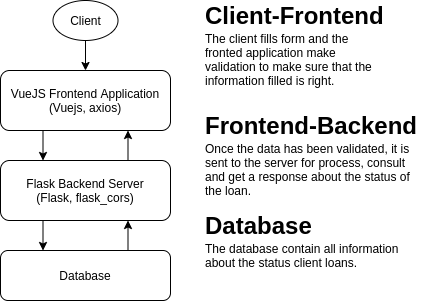

The diagram above was exported from draw.io. Its source (the exported page's mxGraphModel, read from the mxfile embedded in the PNG):
<mxGraphModel dx="868" dy="490" grid="1" gridSize="10" guides="1" tooltips="1" connect="1" arrows="1" fold="1" page="1" pageScale="1" pageWidth="827" pageHeight="1169" math="0" shadow="0">
  <root>
    <mxCell id="0" />
    <mxCell id="1" parent="0" />
    <mxCell id="gkW_xLMRxlzI5cJuLHeK-2" value="VueJS Frontend Application&lt;br&gt;(Vuejs, axios)" style="rounded=1;whiteSpace=wrap;html=1;" vertex="1" parent="1">
      <mxGeometry x="240" y="160" width="170" height="60" as="geometry" />
    </mxCell>
    <mxCell id="gkW_xLMRxlzI5cJuLHeK-3" value="Flask Backend Server&lt;br&gt;(Flask, flask_cors)" style="rounded=1;whiteSpace=wrap;html=1;" vertex="1" parent="1">
      <mxGeometry x="240" y="250" width="170" height="60" as="geometry" />
    </mxCell>
    <mxCell id="gkW_xLMRxlzI5cJuLHeK-4" value="Client" style="ellipse;whiteSpace=wrap;html=1;" vertex="1" parent="1">
      <mxGeometry x="292.5" y="90" width="65" height="40" as="geometry" />
    </mxCell>
    <mxCell id="gkW_xLMRxlzI5cJuLHeK-5" value="&lt;h1 style=&quot;line-height: 0&quot;&gt;Client-Frontend&lt;/h1&gt;&lt;p style=&quot;line-height: 1.2&quot;&gt;The client fills form and the fronted application make validation to make sure that the information filled is right.&lt;/p&gt;" style="text;html=1;strokeColor=none;fillColor=none;spacing=5;spacingTop=-20;whiteSpace=wrap;overflow=hidden;rounded=0;" vertex="1" parent="1">
      <mxGeometry x="440" y="100" width="190" height="80" as="geometry" />
    </mxCell>
    <mxCell id="gkW_xLMRxlzI5cJuLHeK-6" value="&lt;h1 style=&quot;line-height: 0&quot;&gt;Frontend-Backend&lt;/h1&gt;&lt;p style=&quot;line-height: 1.2&quot;&gt;Once the data has been validated, it is sent to the server for process, consult and get a response about the status of the loan.&lt;br&gt;&lt;/p&gt;" style="text;html=1;strokeColor=none;fillColor=none;spacing=5;spacingTop=-20;whiteSpace=wrap;overflow=hidden;rounded=0;" vertex="1" parent="1">
      <mxGeometry x="440" y="210" width="230" height="80" as="geometry" />
    </mxCell>
    <mxCell id="gkW_xLMRxlzI5cJuLHeK-7" value="Database" style="rounded=1;whiteSpace=wrap;html=1;" vertex="1" parent="1">
      <mxGeometry x="240" y="340" width="170" height="50" as="geometry" />
    </mxCell>
    <mxCell id="gkW_xLMRxlzI5cJuLHeK-8" value="" style="endArrow=classic;html=1;rounded=0;exitX=0.5;exitY=1;exitDx=0;exitDy=0;entryX=0.5;entryY=0;entryDx=0;entryDy=0;" edge="1" parent="1" source="gkW_xLMRxlzI5cJuLHeK-4" target="gkW_xLMRxlzI5cJuLHeK-2">
      <mxGeometry width="50" height="50" relative="1" as="geometry">
        <mxPoint x="490" y="290" as="sourcePoint" />
        <mxPoint x="500" y="340" as="targetPoint" />
      </mxGeometry>
    </mxCell>
    <mxCell id="gkW_xLMRxlzI5cJuLHeK-9" value="" style="endArrow=classic;html=1;rounded=0;entryX=0.25;entryY=0;entryDx=0;entryDy=0;exitX=0.25;exitY=1;exitDx=0;exitDy=0;" edge="1" parent="1" source="gkW_xLMRxlzI5cJuLHeK-2" target="gkW_xLMRxlzI5cJuLHeK-3">
      <mxGeometry width="50" height="50" relative="1" as="geometry">
        <mxPoint x="130" y="330" as="sourcePoint" />
        <mxPoint x="180" y="280" as="targetPoint" />
      </mxGeometry>
    </mxCell>
    <mxCell id="gkW_xLMRxlzI5cJuLHeK-10" value="" style="endArrow=classic;html=1;rounded=0;exitX=0.25;exitY=1;exitDx=0;exitDy=0;entryX=0.25;entryY=0;entryDx=0;entryDy=0;" edge="1" parent="1" source="gkW_xLMRxlzI5cJuLHeK-3" target="gkW_xLMRxlzI5cJuLHeK-7">
      <mxGeometry width="50" height="50" relative="1" as="geometry">
        <mxPoint x="170" y="350" as="sourcePoint" />
        <mxPoint x="190" y="390" as="targetPoint" />
      </mxGeometry>
    </mxCell>
    <mxCell id="gkW_xLMRxlzI5cJuLHeK-11" value="" style="endArrow=classic;html=1;rounded=0;exitX=0.75;exitY=0;exitDx=0;exitDy=0;entryX=0.75;entryY=1;entryDx=0;entryDy=0;" edge="1" parent="1" source="gkW_xLMRxlzI5cJuLHeK-7" target="gkW_xLMRxlzI5cJuLHeK-3">
      <mxGeometry width="50" height="50" relative="1" as="geometry">
        <mxPoint x="470" y="370" as="sourcePoint" />
        <mxPoint x="390" y="330" as="targetPoint" />
      </mxGeometry>
    </mxCell>
    <mxCell id="gkW_xLMRxlzI5cJuLHeK-12" value="" style="endArrow=classic;html=1;rounded=0;entryX=0.75;entryY=1;entryDx=0;entryDy=0;exitX=0.75;exitY=0;exitDx=0;exitDy=0;" edge="1" parent="1" source="gkW_xLMRxlzI5cJuLHeK-3" target="gkW_xLMRxlzI5cJuLHeK-2">
      <mxGeometry width="50" height="50" relative="1" as="geometry">
        <mxPoint x="390" y="320" as="sourcePoint" />
        <mxPoint x="440" y="270" as="targetPoint" />
      </mxGeometry>
    </mxCell>
    <mxCell id="gkW_xLMRxlzI5cJuLHeK-14" value="&lt;h1 style=&quot;line-height: 0&quot;&gt;&lt;span&gt;Database&lt;/span&gt;&lt;/h1&gt;&lt;h1 style=&quot;line-height: 0&quot;&gt;&lt;span style=&quot;font-size: 12px ; font-weight: normal ; line-height: 1.2&quot;&gt;The database contain all information about the status client loans.&lt;/span&gt;&lt;br&gt;&lt;/h1&gt;" style="text;html=1;strokeColor=none;fillColor=none;spacing=5;spacingTop=-20;whiteSpace=wrap;overflow=hidden;rounded=0;" vertex="1" parent="1">
      <mxGeometry x="440" y="310" width="230" height="80" as="geometry" />
    </mxCell>
  </root>
</mxGraphModel>